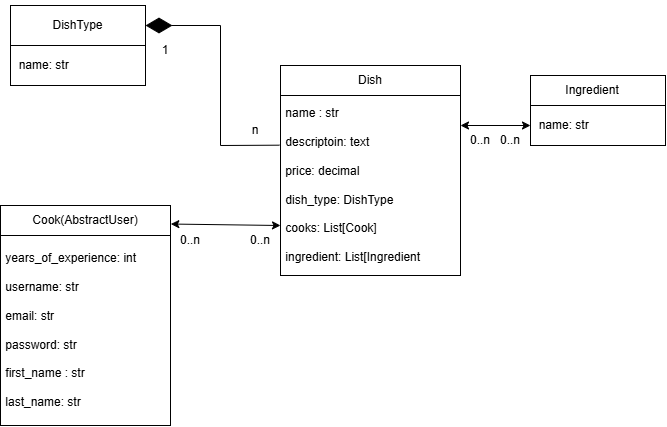

The diagram above was exported from draw.io. Its source (the exported page's mxGraphModel, read from the mxfile embedded in the PNG):
<mxGraphModel dx="1030" dy="562" grid="1" gridSize="10" guides="1" tooltips="1" connect="1" arrows="1" fold="1" page="1" pageScale="1" pageWidth="827" pageHeight="1169" math="0" shadow="0">
  <root>
    <mxCell id="0" />
    <mxCell id="1" parent="0" />
    <mxCell id="j5bUlpmjwPZhAvnWKzNW-29" edge="1" parent="1" source="j5bUlpmjwPZhAvnWKzNW-3" style="edgeStyle=orthogonalEdgeStyle;rounded=0;orthogonalLoop=1;jettySize=auto;html=1;exitX=0.5;exitY=1;exitDx=0;exitDy=0;entryX=0.5;entryY=1;entryDx=0;entryDy=0;" target="j5bUlpmjwPZhAvnWKzNW-3">
      <mxGeometry relative="1" as="geometry">
        <mxPoint x="441.3333333333335" y="370.33333333333337" as="targetPoint" />
      </mxGeometry>
    </mxCell>
    <mxCell id="j5bUlpmjwPZhAvnWKzNW-3" parent="1" style="whiteSpace=wrap;html=1;aspect=fixed;labelBackgroundColor=none;align=left;" value="&amp;nbsp;name : str&lt;div&gt;&lt;br&gt;&lt;div&gt;&amp;nbsp;descriptoin: text&lt;/div&gt;&lt;div&gt;&lt;br&gt;&lt;/div&gt;&lt;div&gt;&amp;nbsp;price: decimal&lt;/div&gt;&lt;div&gt;&lt;br&gt;&lt;/div&gt;&lt;/div&gt;&lt;div&gt;&amp;nbsp;dish_type: DishType&lt;/div&gt;&lt;div&gt;&lt;br&gt;&lt;/div&gt;&lt;div&gt;&amp;nbsp;cooks: List[Cook]&lt;/div&gt;&lt;div&gt;&lt;br&gt;&lt;/div&gt;&lt;div&gt;&amp;nbsp;ingredient: List[Ingredient&lt;/div&gt;" vertex="1">
      <mxGeometry height="180" width="180" x="361" y="210" as="geometry" />
    </mxCell>
    <mxCell id="j5bUlpmjwPZhAvnWKzNW-4" parent="1" style="rounded=0;whiteSpace=wrap;html=1;labelBackgroundColor=none;" value="Dish" vertex="1">
      <mxGeometry height="30" width="180" x="361" y="180" as="geometry" />
    </mxCell>
    <mxCell id="j5bUlpmjwPZhAvnWKzNW-7" parent="1" style="rounded=0;whiteSpace=wrap;html=1;align=left;" value="&amp;nbsp;years_of_experience: int&lt;div&gt;&lt;br&gt;&lt;/div&gt;&lt;div&gt;&amp;nbsp;username: str&lt;/div&gt;&lt;div&gt;&lt;br&gt;&lt;/div&gt;&lt;div&gt;&amp;nbsp;email: str&lt;/div&gt;&lt;div&gt;&lt;br&gt;&lt;/div&gt;&lt;div&gt;&amp;nbsp;password: str&lt;/div&gt;&lt;div&gt;&amp;nbsp;&lt;/div&gt;&lt;div&gt;&amp;nbsp;first_name : str&lt;/div&gt;&lt;div&gt;&amp;nbsp;&lt;/div&gt;&lt;div&gt;&amp;nbsp;last_name: str&lt;/div&gt;" vertex="1">
      <mxGeometry height="190" width="170" x="81" y="350" as="geometry" />
    </mxCell>
    <mxCell id="j5bUlpmjwPZhAvnWKzNW-8" parent="1" style="rounded=0;whiteSpace=wrap;html=1;" value="Cook(AbstractUser)" vertex="1">
      <mxGeometry height="30" width="170" x="81" y="320" as="geometry" />
    </mxCell>
    <mxCell id="j5bUlpmjwPZhAvnWKzNW-10" parent="1" style="rounded=0;whiteSpace=wrap;html=1;" value="DishType" vertex="1">
      <mxGeometry height="40" width="135" x="91" y="120" as="geometry" />
    </mxCell>
    <mxCell id="j5bUlpmjwPZhAvnWKzNW-11" parent="1" style="rounded=0;whiteSpace=wrap;html=1;align=left;" value="&amp;nbsp; name: str" vertex="1">
      <mxGeometry height="40" width="135" x="91" y="160" as="geometry" />
    </mxCell>
    <mxCell id="j5bUlpmjwPZhAvnWKzNW-13" edge="1" parent="1" source="j5bUlpmjwPZhAvnWKzNW-8" style="endArrow=classic;startArrow=classic;html=1;rounded=0;exitX=1.002;exitY=0.618;exitDx=0;exitDy=0;exitPerimeter=0;entryX=1;entryY=0;entryDx=0;entryDy=0;" target="j5bUlpmjwPZhAvnWKzNW-20" value="">
      <mxGeometry height="50" relative="1" width="50" as="geometry">
        <Array as="points" />
        <mxPoint x="251" y="380" as="sourcePoint" />
        <mxPoint x="361" y="335" as="targetPoint" />
      </mxGeometry>
    </mxCell>
    <mxCell id="j5bUlpmjwPZhAvnWKzNW-17" parent="1" style="text;html=1;whiteSpace=wrap;strokeColor=none;fillColor=none;align=center;verticalAlign=middle;rounded=0;autosize=1;resizable=0;" value="0..n" vertex="1">
      <mxGeometry height="30" width="40" x="251" y="340" as="geometry" />
    </mxCell>
    <mxCell id="j5bUlpmjwPZhAvnWKzNW-20" parent="1" style="text;html=1;whiteSpace=wrap;strokeColor=none;fillColor=none;align=center;verticalAlign=middle;rounded=0;autosize=1;resizable=0;" value="0..n" vertex="1">
      <mxGeometry height="30" width="40" x="321" y="340" as="geometry" />
    </mxCell>
    <mxCell id="j5bUlpmjwPZhAvnWKzNW-22" edge="1" parent="1" source="j5bUlpmjwPZhAvnWKzNW-3" style="endArrow=diamondThin;endFill=1;endSize=24;html=1;rounded=0;entryX=1;entryY=0.5;entryDx=0;entryDy=0;exitX=-0.006;exitY=0.276;exitDx=0;exitDy=0;exitPerimeter=0;" target="j5bUlpmjwPZhAvnWKzNW-10" value="">
      <mxGeometry relative="1" width="160" as="geometry">
        <Array as="points">
          <mxPoint x="301" y="260" />
          <mxPoint x="301" y="140" />
        </Array>
        <mxPoint x="301" y="290" as="sourcePoint" />
        <mxPoint x="451" y="130" as="targetPoint" />
      </mxGeometry>
    </mxCell>
    <mxCell id="j5bUlpmjwPZhAvnWKzNW-23" parent="1" style="text;html=1;whiteSpace=wrap;strokeColor=none;fillColor=none;align=center;verticalAlign=middle;rounded=0;autosize=1;resizable=0;" value="1" vertex="1">
      <mxGeometry height="30" width="30" x="231" y="150" as="geometry" />
    </mxCell>
    <mxCell id="j5bUlpmjwPZhAvnWKzNW-24" parent="1" style="text;html=1;whiteSpace=wrap;strokeColor=none;fillColor=none;align=center;verticalAlign=middle;rounded=0;autosize=1;resizable=0;" value="n" vertex="1">
      <mxGeometry height="30" width="30" x="321" y="230" as="geometry" />
    </mxCell>
    <mxCell id="j5bUlpmjwPZhAvnWKzNW-25" parent="1" style="rounded=0;whiteSpace=wrap;html=1;align=left;" value="&amp;nbsp; &amp;nbsp; &amp;nbsp; &amp;nbsp; &amp;nbsp; Ingredient" vertex="1">
      <mxGeometry height="30" width="135" x="611" y="190" as="geometry" />
    </mxCell>
    <mxCell id="j5bUlpmjwPZhAvnWKzNW-26" parent="1" style="rounded=0;whiteSpace=wrap;html=1;align=left;" value="&amp;nbsp; name: str" vertex="1">
      <mxGeometry height="40" width="135" x="611" y="220" as="geometry" />
    </mxCell>
    <mxCell id="j5bUlpmjwPZhAvnWKzNW-30" edge="1" parent="1" style="endArrow=classic;startArrow=classic;html=1;rounded=0;entryX=0;entryY=0.5;entryDx=0;entryDy=0;" target="j5bUlpmjwPZhAvnWKzNW-26" value="">
      <mxGeometry height="50" relative="1" width="50" as="geometry">
        <mxPoint x="541" y="240" as="sourcePoint" />
        <mxPoint x="591" y="190" as="targetPoint" />
      </mxGeometry>
    </mxCell>
    <mxCell id="j5bUlpmjwPZhAvnWKzNW-32" parent="1" style="text;html=1;whiteSpace=wrap;strokeColor=none;fillColor=none;align=center;verticalAlign=middle;rounded=0;autosize=1;resizable=0;" value="0..n&amp;nbsp; &amp;nbsp;0..n" vertex="1">
      <mxGeometry height="30" width="70" x="541" y="240" as="geometry" />
    </mxCell>
  </root>
</mxGraphModel>